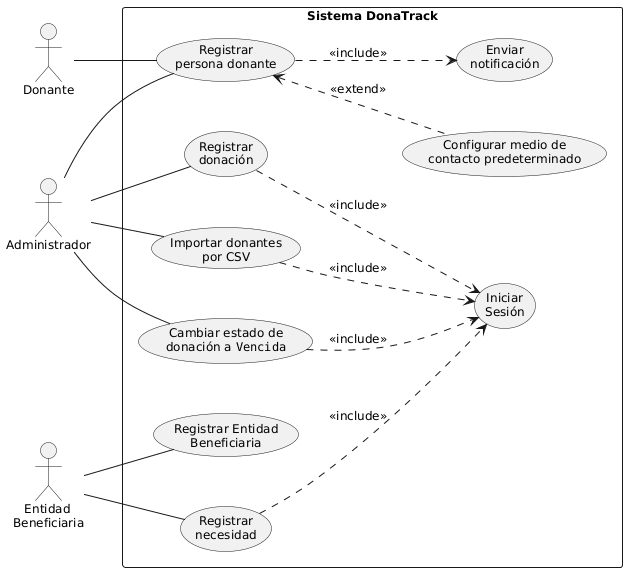

The diagram above was rendered by PlantUML. Its source (embedded in the PNG):
@startuml
left to right direction
skinparam packageStyle rectangle


skinparam defaultFontSize 12
skinparam nodesep 50
skinparam ranksep 30

actor "Donante" as donante
actor "Administrador" as admin
actor "   Entidad\nBeneficiaria" as entidad


rectangle "Sistema DonaTrack" {
    usecase "Iniciar\nSesión"                          as UC0
    usecase "Registrar\npersona donante"                          as UC4
    usecase "Configurar medio de\ncontacto predeterminado"        as UC3

    usecase "Registrar\ndonación"                                 as UC5
    usecase "Importar donantes\npor CSV"                          as UC6


    usecase "Cambiar estado de\ndonación a ""Vencida"""           as UC9

  usecase "Registrar Entidad\nBeneficiaria" as UC10

    usecase "Registrar\nnecesidad"                                as UC12


    usecase "Enviar\nnotificación"                                as UC14

}

donante -- UC4

admin -- UC4
admin -- UC5
admin -- UC6

admin -- UC9

entidad -- UC10
entidad -- UC12


UC4 <.. UC3 : <<extend>>
UC4 ..> UC14 : <<include>>


UC5 ..> UC0 : <<include>>
UC6 ..> UC0 : <<include>>
UC9 ..> UC0 : <<include>>
UC12 ..> UC0 : <<include>>
@enduml